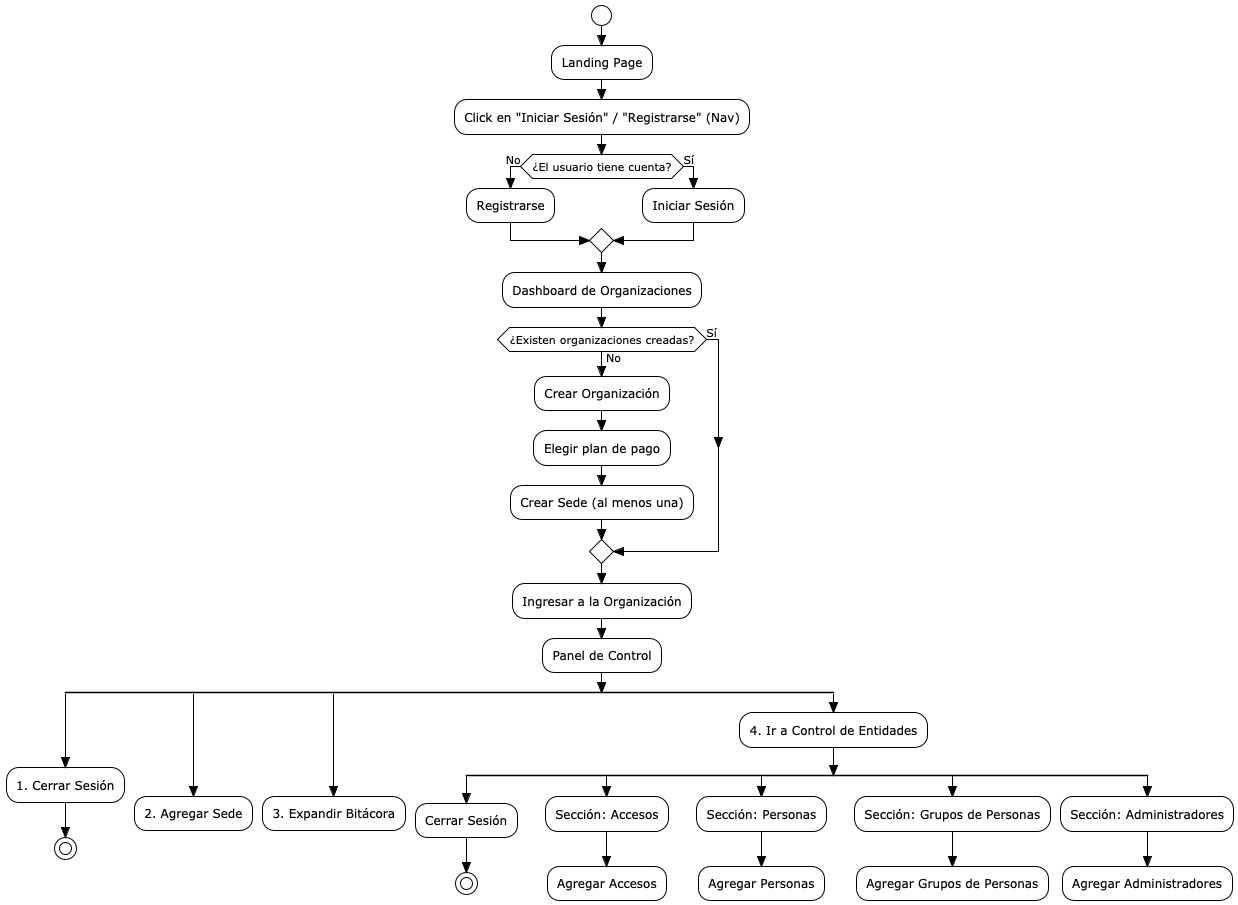

The diagram above was rendered by PlantUML. Its source (embedded in the PNG):
@startuml
!theme plain
skinparam style strictuml

start

:Landing Page;
:Click en "Iniciar Sesión" / "Registrarse" (Nav);

if (¿El usuario tiene cuenta?) then (No)
  :Registrarse;
else (Sí)
  :Iniciar Sesión;
endif

:Dashboard de Organizaciones;

if (¿Existen organizaciones creadas?) then (No)
  :Crear Organización;
  :Elegir plan de pago;
  :Crear Sede (al menos una);
else (Sí)
endif

:Ingresar a la Organización;
:Panel de Control;

split
  :1. Cerrar Sesión;
  stop
split again
  :2. Agregar Sede;
  detach
split again
  :3. Expandir Bitácora;
  detach
split again
  :4. Ir a Control de Entidades;

  split
    :Cerrar Sesión;
    stop
  split again
    :Sección: Accesos;
    :Agregar Accesos;
    detach
  split again
    :Sección: Personas;
    :Agregar Personas;
    detach
  split again
    :Sección: Grupos de Personas;
    :Agregar Grupos de Personas;
    detach
  split again
    :Sección: Administradores;
    :Agregar Administradores;
    detach
  end split

end split

@enduml